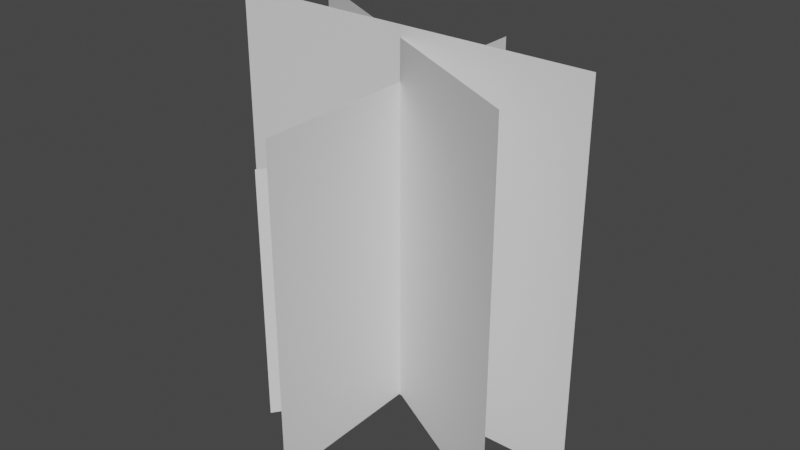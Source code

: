 # Source: grass.blend  (saved by Blender 3.0.40; exported with 4.5.12 LTS)
import bpy
from mathutils import Matrix  # noqa: F401  (used for matrix-valued properties, if any)

bpy.ops.wm.read_factory_settings(use_empty=True)
scene = bpy.context.scene
scene.name = 'Scene'

# ---- collections
col_collection = bpy.data.collections.new('Collection'); scene.collection.children.link(col_collection)

# ---- world
world_world = bpy.data.worlds.new('World'); scene.world = world_world
world_world.use_nodes = True; world_world.node_tree.nodes.clear()
_N = world_world.node_tree.nodes; _L = world_world.node_tree.links
n0 = _N.new('ShaderNodeOutputWorld'); n0.name = 'World Output'; n0.location = (300, 300)
n1 = _N.new('ShaderNodeBackground'); n1.name = 'Background'; n1.location = (10, 300)
n1.inputs[0].default_value = (0.05088, 0.05088, 0.05088, 1.0)
_L.new(n1.outputs[0], n0.inputs[0])
n0.is_active_output = True
world_world.color = (0.05088, 0.05088, 0.05088)
world_world.use_sun_shadow = False
world_world.sun_shadow_jitter_overblur = 0.0

# ---- meshes
me_plane_002 = bpy.data.meshes.new('Plane.002')
me_plane_002.from_pydata([(-0.2173, 0.0, -0.00629), (0.2173, 0.0, -0.00629), (-0.2173, 0.0, 0.4284), (0.2173, 0.0, 0.4284), (-0.08715, -0.1198, -0.004853), (0.08715, 0.1198, -0.004853), (-0.08715, -0.1198, 0.2914), (0.08715, 0.1198, 0.2914), (0.1861, -0.09724, -0.004271), (-0.1861, 0.09724, -0.004271), (0.1861, -0.09724, 0.4156), (-0.1861, 0.09724, 0.4156), (0.003613, -0.1874, -0.004747), (-0.003613, 0.1874, -0.004747), (0.003613, -0.1874, 0.3702), (-0.003613, 0.1874, 0.3702)], [], [(0, 1, 3, 2), (4, 5, 7, 6), (8, 9, 11, 10), (12, 13, 15, 14)])
_uv = me_plane_002.uv_layers.new(name='UVMap')
_uv.uv.foreach_set('vector', [0.0, 0.0, 1.0, 0.0, 1.0, 1.0, 0.0, 1.0, 0.0, 0.0, 1.0, 0.0, 1.0, 1.0, 0.0, 1.0, 0.0, 0.0, 1.0, 0.0, 1.0, 1.0, 0.0, 1.0, 0.0, 0.0, 1.0, 0.0, 1.0, 1.0, 0.0, 1.0])
me_plane_002.update()

# ---- objects
ob_plane_001 = bpy.data.objects.new('Plane.001', me_plane_002)

# ---- transforms, parenting, visibility, modifiers, constraints
ob_plane_001.location = (0.0, 0.0, 0.0)

# ---- collection membership
col_collection.objects.link(ob_plane_001)

# ---- scene / render settings (as saved in the file)
scene.frame_start = 1; scene.frame_end = 250; scene.frame_set(237)
scene.render.engine = 'BLENDER_EEVEE_NEXT'
scene.cycles.sampling_pattern = 'TABULATED_SOBOL'
scene.cycles.use_light_tree = False
scene.view_settings.view_transform = 'Filmic'
bpy.context.view_layer.update()

# ---- added for rendering (the .blend has no active camera and no usable light): camera, sun
cam_auto = bpy.data.cameras.new('AutoCamera')
cam_auto.lens = 50.0
cam_auto.sensor_width = 36.0
cam_auto.clip_end = 1000.0
ob_auto_camera = bpy.data.objects.new('AutoCamera', cam_auto)
scene.collection.objects.link(ob_auto_camera)
ob_auto_camera.location = (0.666193, -0.799431, 0.744011)
ob_auto_camera.rotation_euler = (1.09748, -7.21219e-08, 0.694738)
scene.camera = ob_auto_camera
light_auto_sun = bpy.data.lights.new('AutoSun', 'SUN')
light_auto_sun.energy = 3.0
light_auto_sun.angle = 0.0523599
ob_auto_sun = bpy.data.objects.new('AutoSun', light_auto_sun)
scene.collection.objects.link(ob_auto_sun)
ob_auto_sun.rotation_euler = (0.872665, 0.174533, 0.523599)
bpy.context.view_layer.update()

